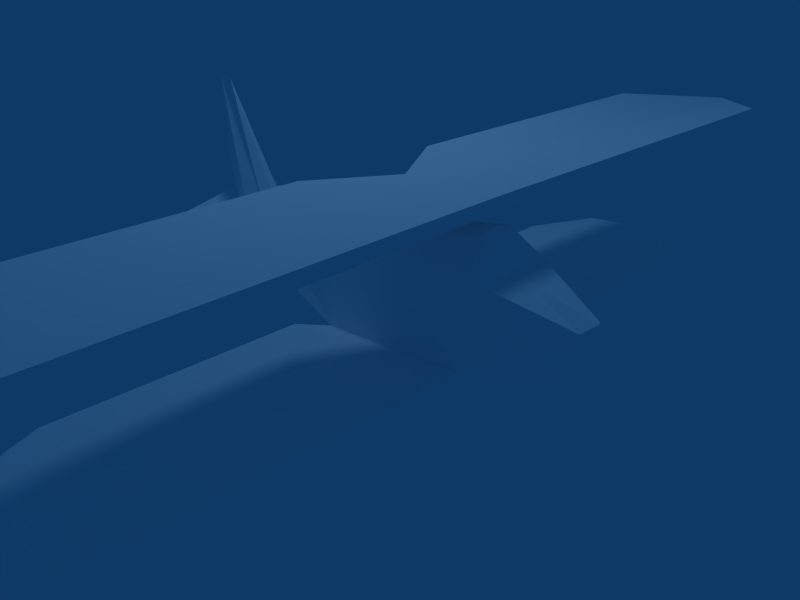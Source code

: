 # Source: RedDecoFighter.blend  (saved by Blender 2.49.2; exported with 4.5.12 LTS)
import bpy
from mathutils import Matrix  # noqa: F401  (used for matrix-valued properties, if any)

bpy.ops.wm.read_factory_settings(use_empty=True)
scene = bpy.context.scene
scene.name = 'Scene'

# ---- collections
col_collection_1 = bpy.data.collections.new('Collection 1'); scene.collection.children.link(col_collection_1)

# ---- materials (node trees are filled in below, after node groups)
mat_0 = bpy.data.materials.new('0')
mat_0.alpha_threshold = 0.0
mat_0.diffuse_color = (1.0, 1.0, 1.0, 1.0)
mat_0.roughness = 0.5
mat_0.line_color = (0.0, 0.0, 0.0, 1.0)

# ---- material node trees

# ---- world
world_world = bpy.data.worlds.new('World'); scene.world = world_world
world_world.color = (0.05656, 0.2208, 0.4)
world_world.use_sun_shadow = False
world_world.sun_shadow_jitter_overblur = 0.0
world_world.cycles.sampling_method = 'MANUAL'
world_world.cycles.sample_map_resolution = 256

# ---- cameras
cam_camera = bpy.data.cameras.new('Camera')
cam_camera.passepartout_alpha = 0.2
cam_camera.clip_end = 100.0
cam_camera.lens = 35.0
cam_camera.ortho_scale = 7.314
cam_camera.show_passepartout = False
cam_camera.show_safe_areas = True
cam_camera.dof.focus_distance = 0.0
cam_camera.dof.aperture_fstop = 128.0

# ---- lights
light_spot = bpy.data.lights.new('Spot', 'POINT')
light_spot.transmission_factor = 0.0
light_spot.cutoff_distance = 30.0
light_spot.energy = 469.3
light_spot.shadow_buffer_clip_start = 1.001
light_spot.shadow_soft_size = 1.0
light_spot.shadow_maximum_resolution = 0.006
light_spot.use_absolute_resolution = True
light_spot.cycles.use_multiple_importance_sampling = False

# ---- meshes
me_cuerpo = bpy.data.meshes.new('"cuerpo"')
me_cuerpo.from_pydata([(-7.716, 0.6609, -1.46e-06), (-4.976, 0.1648, -8.017e-07), (2.165, 0.1648, -2.138e-07), (6.306, 0.8498, 3.288e-07), (8.03, 1.276, 7.154e-07), (-8.598, 1.943, -1.481e-06), (9.209, 3.437, 8.821e-07), (-8.598, 3.721, -1.404e-06), (-5.686, 4.305, -6.202e-07), (0.9977, 4.436, 1.662e-07), (6.306, 3.721, 6.134e-07), (9.306, 7.948, 1.002e-06), (-8.345, 1.943, -0.8266), (-4.976, 0.4936, -1.184), (1.165, 0.5006, -1.474), (6.306, 1.071, -0.6357), (-4.976, 1.302, -1.617), (6.306, 1.943, -1.116), (-8.346, 3.511, -0.4856), (-5.686, 4.305, -1.394), (0.9977, 4.252, -0.8229), (6.51, 3.564, -0.4423), (8.657, 7.968, 6.769e-07), (6.509, 1.761, -5.907), (9.076, 2.201, -5.931), (6.498, 2.107, -5.821), (-4.922, 5.507, -5.01e-07), (-4.922, 5.391, -0.6372), (-5.373, 6.079, -14.88), (-2.911, 6.079, -17.33), (0.64, 6.079, -15.17), (0.6676, 6.079, -2.81), (-5.183, 6.079, -6.57e-07), (-1.157, 6.079, -3.051e-07), (-4.584, 0.5721, -11.37), (2.201, 0.5073, -11.37), (-4.584, 1.031, -11.37), (0.8972, 0.5073, -14.15), (-3.398, 0.5206, -15.51), (2.169, 0.5023, -2.321), (-4.976, 0.4936, 1.184), (-8.345, 1.943, 0.8266), (-4.976, 1.302, 1.617), (6.306, 1.071, 0.6357), (1.165, 0.5006, 1.474), (6.306, 1.943, 1.116), (6.498, 2.107, 5.821), (9.076, 2.201, 5.931), (6.509, 1.761, 5.907), (-5.686, 4.305, 1.394), (-8.346, 3.511, 0.4856), (0.9977, 4.252, 0.8229), (6.51, 3.564, 0.4423), (9.209, 3.437, 8.821e-07), (9.306, 7.948, 1.002e-06), (-4.976, 0.1648, -8.017e-07), (-7.716, 0.6609, -1.46e-06), (2.165, 0.1648, -2.138e-07), (6.306, 0.8498, 3.288e-07), (8.03, 1.276, 7.154e-07), (0.9977, 4.436, 1.662e-07), (6.306, 3.721, 6.134e-07), (-4.922, 5.507, -5.01e-07), (-4.922, 5.391, 0.6372), (-8.598, 3.721, -1.404e-06), (-5.686, 4.305, -6.202e-07), (-8.598, 1.943, -1.481e-06), (8.657, 7.968, 6.769e-07), (0.6676, 6.079, 2.81), (-2.911, 6.079, 17.33), (0.64, 6.079, 15.17), (-5.183, 6.079, -6.57e-07), (-5.373, 6.079, 14.88), (-1.157, 6.079, -3.051e-07), (-4.584, 1.031, 11.37), (-4.584, 0.5721, 11.37), (2.201, 0.5073, 11.37), (2.169, 0.5023, 2.321), (0.8972, 0.5073, 14.15), (-3.398, 0.5206, 15.51), (0.6676, 6.243, 2.81), (-1.157, 6.243, -2.979e-07), (-5.183, 6.545, -6.366e-07), (-2.911, 6.243, 17.33), (-5.373, 6.545, 14.88), (0.64, 6.243, 15.17), (0.6676, 6.243, -2.81), (-1.157, 6.243, -2.979e-07), (-5.183, 6.545, -6.366e-07), (-5.373, 6.545, -14.88), (-2.911, 6.243, -17.33), (0.64, 6.243, -15.17)], [], [(16, 13, 12), (17, 15, 14), (23, 25, 24), (19, 16, 12), (12, 18, 19), (20, 14, 16), (16, 19, 20), (21, 17, 14), (11, 6, 17), (17, 21, 11), (1, 0, 13), (0, 12, 13), (14, 2, 1), (1, 13, 14), (15, 3, 2), (2, 14, 15), (3, 15, 4), (20, 9, 10), (10, 21, 20), (27, 26, 9), (9, 20, 27), (18, 7, 8), (8, 19, 18), (12, 5, 7), (7, 18, 12), (12, 0, 5), (22, 11, 21), (22, 21, 10), (25, 15, 17), (15, 25, 23), (23, 4, 15), (4, 23, 24), (24, 6, 4), (24, 17, 6), (17, 24, 25), (27, 20, 19), (26, 19, 8), (19, 26, 27), (30, 31, 29), (29, 32, 28), (32, 29, 33), (31, 33, 29), (36, 13, 16), (13, 36, 34), (34, 14, 13), (39, 34, 35), (35, 16, 39), (16, 35, 36), (37, 36, 35), (36, 37, 38), (35, 34, 37), (38, 34, 36), (37, 34, 38), (39, 16, 14), (20, 21, 14), (14, 34, 39), (42, 41, 40), (45, 44, 43), (48, 47, 46), (49, 41, 42), (41, 49, 50), (51, 42, 44), (42, 51, 49), (52, 44, 45), (54, 45, 53), (45, 54, 52), (40, 56, 55), (56, 40, 41), (44, 55, 57), (55, 44, 40), (43, 57, 58), (57, 43, 44), (58, 59, 43), (51, 61, 60), (61, 51, 52), (63, 60, 62), (60, 63, 51), (50, 65, 64), (65, 50, 49), (41, 64, 66), (64, 41, 50), (41, 66, 56), (67, 52, 54), (67, 61, 52), (46, 45, 43), (43, 48, 46), (48, 43, 59), (59, 47, 48), (47, 59, 53), (47, 53, 45), (45, 46, 47), (63, 49, 51), (62, 65, 49), (49, 63, 62), (70, 69, 68), (69, 72, 71), (71, 73, 69), (68, 69, 73), (74, 42, 40), (40, 75, 74), (75, 40, 44), (77, 76, 75), (76, 77, 42), (42, 74, 76), (78, 76, 74), (74, 79, 78), (76, 78, 75), (79, 74, 75), (78, 79, 75), (77, 44, 42), (51, 44, 52), (44, 77, 75), (68, 73, 81, 80), (72, 69, 83, 84), (71, 72, 84, 82), (69, 70, 85, 83), (70, 68, 80, 85), (33, 31, 86, 87), (28, 32, 88, 89), (29, 28, 89, 90), (31, 30, 91, 86), (30, 29, 90, 91), (81, 83, 80), (83, 81, 82), (82, 84, 83), (80, 83, 85), (90, 87, 86), (87, 90, 88), (89, 88, 90), (90, 86, 91)])
_uv = me_cuerpo.uv_layers.new(name='UVTex')
_uv.uv.foreach_set('vector', [0.5515, 0.2405, 0.5515, 0.2261, 0.4689, 0.2519, 0.7634, 0.2505, 0.7634, 0.235, 0.6531, 0.2277, 0.4786, 0.6371, 0.4784, 0.6352, 0.5103, 0.6376, 0.5465, 0.2939, 0.5515, 0.2405, 0.4689, 0.2519, 0.4689, 0.2519, 0.4689, 0.2798, 0.5465, 0.2939, 0.6671, 0.2944, 0.6531, 0.2277, 0.5515, 0.2405, 0.5515, 0.2405, 0.5465, 0.2939, 0.6671, 0.2944, 0.7662, 0.2793, 0.7634, 0.2505, 0.6531, 0.2277, 0.8132, 0.3398, 0.8118, 0.2771, 0.7634, 0.2505, 0.7634, 0.2505, 0.7662, 0.2793, 0.8132, 0.3398, 0.5515, 0.2203, 0.4777, 0.2291, 0.5515, 0.2261, 0.4777, 0.2291, 0.4689, 0.2519, 0.5515, 0.2261, 0.6531, 0.2277, 0.6671, 0.2217, 0.5515, 0.2203, 0.5515, 0.2203, 0.5515, 0.2261, 0.6531, 0.2277, 0.7634, 0.235, 0.7634, 0.231, 0.6671, 0.2217, 0.6671, 0.2217, 0.6531, 0.2277, 0.7634, 0.235, 0.7634, 0.231, 0.7634, 0.235, 0.7978, 0.2386, 0.6671, 0.2944, 0.6671, 0.2977, 0.7634, 0.2821, 0.7634, 0.2821, 0.7662, 0.2793, 0.6671, 0.2944, 0.9092, 0.446, 0.8805, 0.446, 0.8805, 0.6632, 0.8805, 0.6632, 0.9103, 0.6632, 0.9092, 0.446, 0.4689, 0.2798, 0.4654, 0.2835, 0.5465, 0.2939, 0.5465, 0.2939, 0.5465, 0.2939, 0.4689, 0.2798, 0.4689, 0.2519, 0.4654, 0.2519, 0.4654, 0.2835, 0.4654, 0.2835, 0.4689, 0.2798, 0.4689, 0.2519, 0.4689, 0.2519, 0.4777, 0.2291, 0.4654, 0.2519, 0.7825, 0.3401, 0.8132, 0.3398, 0.7662, 0.2793, 0.7825, 0.3401, 0.7662, 0.2793, 0.7634, 0.2821, 0.4784, 0.6352, 0.4526, 0.5153, 0.4526, 0.5218, 0.4526, 0.5153, 0.4784, 0.6352, 0.4786, 0.6371, 0.4786, 0.6371, 0.4921, 0.5067, 0.4526, 0.5153, 0.4921, 0.5067, 0.4786, 0.6371, 0.5103, 0.6376, 0.5103, 0.6376, 0.5083, 0.5067, 0.4921, 0.5067, 0.5103, 0.6376, 0.4526, 0.5218, 0.5083, 0.5067, 0.4526, 0.5218, 0.5103, 0.6376, 0.4784, 0.6352, 0.9092, 0.446, 0.9103, 0.6632, 0.9433, 0.4213, 0.8805, 0.446, 0.9433, 0.4213, 0.8805, 0.4213, 0.9433, 0.4213, 0.8805, 0.446, 0.9092, 0.446, 0.3395, 0.1941, 0.3399, 0.4462, 0.2866, 0.1502, 0.2866, 0.1502, 0.2528, 0.5036, 0.2499, 0.2, 0.2528, 0.5036, 0.2866, 0.1502, 0.3127, 0.5036, 0.3399, 0.4462, 0.3127, 0.5036, 0.2866, 0.1502, 0.2489, 0.2473, 0.2426, 0.4721, 0.2426, 0.4625, 0.2426, 0.4721, 0.2489, 0.2473, 0.2489, 0.2473, 0.2489, 0.2473, 0.3415, 0.4721, 0.2426, 0.4721, 0.3577, 0.447, 0.2489, 0.2473, 0.3582, 0.2473, 0.3582, 0.2473, 0.2426, 0.4625, 0.3577, 0.447, 0.2426, 0.4625, 0.3582, 0.2473, 0.2489, 0.2473, 0.3372, 0.1859, 0.2489, 0.2473, 0.3582, 0.2473, 0.2489, 0.2473, 0.3372, 0.1859, 0.268, 0.1559, 0.3582, 0.2473, 0.2489, 0.2473, 0.3372, 0.1859, 0.268, 0.1559, 0.2489, 0.2473, 0.2489, 0.2473, 0.3372, 0.1859, 0.2489, 0.2473, 0.268, 0.1559, 0.3577, 0.447, 0.2426, 0.4625, 0.3415, 0.4721, 0.6671, 0.2944, 0.7662, 0.2793, 0.6531, 0.2277, 0.3415, 0.4721, 0.2489, 0.2473, 0.3577, 0.447, 0.5515, 0.2405, 0.4689, 0.2519, 0.5515, 0.2261, 0.7634, 0.2505, 0.6531, 0.2277, 0.7634, 0.235, 0.4786, 0.3763, 0.5103, 0.3758, 0.4784, 0.3782, 0.5465, 0.2939, 0.4689, 0.2519, 0.5515, 0.2405, 0.4689, 0.2519, 0.5465, 0.2939, 0.4689, 0.2798, 0.6671, 0.2944, 0.5515, 0.2405, 0.6531, 0.2277, 0.5515, 0.2405, 0.6671, 0.2944, 0.5465, 0.2939, 0.7662, 0.2793, 0.6531, 0.2277, 0.7634, 0.2505, 0.8132, 0.3398, 0.7634, 0.2505, 0.8118, 0.2771, 0.7634, 0.2505, 0.8132, 0.3398, 0.7662, 0.2793, 0.5515, 0.2261, 0.4777, 0.2291, 0.5515, 0.2203, 0.4777, 0.2291, 0.5515, 0.2261, 0.4689, 0.2519, 0.6531, 0.2277, 0.5515, 0.2203, 0.6671, 0.2217, 0.5515, 0.2203, 0.6531, 0.2277, 0.5515, 0.2261, 0.7634, 0.235, 0.6671, 0.2217, 0.7634, 0.231, 0.6671, 0.2217, 0.7634, 0.235, 0.6531, 0.2277, 0.7634, 0.231, 0.7978, 0.2386, 0.7634, 0.235, 0.6671, 0.2944, 0.7634, 0.2821, 0.6671, 0.2977, 0.7634, 0.2821, 0.6671, 0.2944, 0.7662, 0.2793, 0.8518, 0.446, 0.8805, 0.6632, 0.8805, 0.446, 0.8805, 0.6632, 0.8518, 0.446, 0.8508, 0.6632, 0.4689, 0.2798, 0.5465, 0.2939, 0.4654, 0.2835, 0.5465, 0.2939, 0.4689, 0.2798, 0.5465, 0.2939, 0.4689, 0.2519, 0.4654, 0.2835, 0.4654, 0.2519, 0.4654, 0.2835, 0.4689, 0.2519, 0.4689, 0.2798, 0.4689, 0.2519, 0.4654, 0.2519, 0.4777, 0.2291, 0.7825, 0.3401, 0.7662, 0.2793, 0.8132, 0.3398, 0.7825, 0.3401, 0.7634, 0.2821, 0.7662, 0.2793, 0.4784, 0.3782, 0.4526, 0.4916, 0.4526, 0.4981, 0.4526, 0.4981, 0.4786, 0.3763, 0.4784, 0.3782, 0.4786, 0.3763, 0.4526, 0.4981, 0.4921, 0.5067, 0.4921, 0.5067, 0.5103, 0.3758, 0.4786, 0.3763, 0.5103, 0.3758, 0.4921, 0.5067, 0.5083, 0.5067, 0.5103, 0.3758, 0.5083, 0.5067, 0.4526, 0.4916, 0.4526, 0.4916, 0.4784, 0.3782, 0.5103, 0.3758, 0.8518, 0.446, 0.8178, 0.4213, 0.8508, 0.6632, 0.8805, 0.446, 0.8805, 0.4213, 0.8178, 0.4213, 0.8178, 0.4213, 0.8518, 0.446, 0.8805, 0.446, 0.3395, 0.813, 0.2866, 0.857, 0.3399, 0.5609, 0.2866, 0.857, 0.2499, 0.8071, 0.2528, 0.5036, 0.2528, 0.5036, 0.3127, 0.5036, 0.2866, 0.857, 0.3399, 0.5609, 0.2866, 0.857, 0.3127, 0.5036, 0.2489, 0.7491, 0.2426, 0.5339, 0.2426, 0.5244, 0.2426, 0.5244, 0.2489, 0.7491, 0.2489, 0.7491, 0.2489, 0.7491, 0.2426, 0.5244, 0.3415, 0.5244, 0.3577, 0.5495, 0.3582, 0.7491, 0.2489, 0.7491, 0.3582, 0.7491, 0.3577, 0.5495, 0.2426, 0.5339, 0.2426, 0.5339, 0.2489, 0.7491, 0.3582, 0.7491, 0.3372, 0.8105, 0.3582, 0.7491, 0.2489, 0.7491, 0.2489, 0.7491, 0.268, 0.8405, 0.3372, 0.8105, 0.3582, 0.7491, 0.3372, 0.8105, 0.2489, 0.7491, 0.268, 0.8405, 0.2489, 0.7491, 0.2489, 0.7491, 0.3372, 0.8105, 0.268, 0.8405, 0.2489, 0.7491, 0.3577, 0.5495, 0.3415, 0.5244, 0.2426, 0.5339, 0.6671, 0.2944, 0.6531, 0.2277, 0.7662, 0.2793, 0.3415, 0.5244, 0.3577, 0.5495, 0.2489, 0.7491, 0.3399, 0.5609, 0.3127, 0.5036, 0.3127, 0.5036, 0.3399, 0.5609, 0.2499, 0.8071, 0.2866, 0.857, 0.2866, 0.857, 0.2499, 0.8071, 0.2528, 0.5036, 0.2499, 0.8071, 0.2499, 0.8071, 0.2528, 0.5036, 0.2866, 0.857, 0.3395, 0.813, 0.3395, 0.813, 0.2866, 0.857, 0.3395, 0.813, 0.3399, 0.5609, 0.3399, 0.5609, 0.3395, 0.813, 0.3127, 0.5036, 0.3399, 0.4462, 0.3399, 0.4462, 0.3127, 0.5036, 0.2499, 0.2, 0.2528, 0.5036, 0.2528, 0.5036, 0.2499, 0.2, 0.2866, 0.1502, 0.2499, 0.2, 0.2499, 0.2, 0.2866, 0.1502, 0.3399, 0.4462, 0.3395, 0.1941, 0.3395, 0.1941, 0.3399, 0.4462, 0.3395, 0.1941, 0.2866, 0.1502, 0.2866, 0.1502, 0.3395, 0.1941, 0.3127, 0.5036, 0.2866, 0.857, 0.3399, 0.5609, 0.2866, 0.857, 0.3127, 0.5036, 0.2528, 0.5036, 0.2528, 0.5036, 0.2499, 0.8071, 0.2866, 0.857, 0.3399, 0.5609, 0.2866, 0.857, 0.3395, 0.813, 0.2866, 0.1502, 0.3127, 0.5036, 0.3399, 0.4462, 0.3127, 0.5036, 0.2866, 0.1502, 0.2528, 0.5036, 0.2499, 0.2, 0.2528, 0.5036, 0.2866, 0.1502, 0.2866, 0.1502, 0.3399, 0.4462, 0.3395, 0.1941])
_ca = me_cuerpo.color_attributes.new('Col', 'BYTE_COLOR', 'CORNER')
_ca.data.foreach_set('color', [1.0, 1.0, 1.0, 1.0, 1.0, 1.0, 1.0, 1.0, 1.0, 1.0, 1.0, 1.0, 1.0, 1.0, 1.0, 1.0, 1.0, 1.0, 1.0, 1.0, 1.0, 1.0, 1.0, 1.0, 1.0, 1.0, 1.0, 1.0, 1.0, 1.0, 1.0, 1.0, 1.0, 1.0, 1.0, 1.0, 1.0, 1.0, 1.0, 1.0, 1.0, 1.0, 1.0, 1.0, 1.0, 1.0, 1.0, 1.0, 1.0, 1.0, 1.0, 1.0, 1.0, 1.0, 1.0, 1.0, 1.0, 1.0, 1.0, 1.0, 1.0, 1.0, 1.0, 1.0, 1.0, 1.0, 1.0, 1.0, 1.0, 1.0, 1.0, 1.0, 1.0, 1.0, 1.0, 1.0, 1.0, 1.0, 1.0, 1.0, 1.0, 1.0, 1.0, 1.0, 1.0, 1.0, 1.0, 1.0, 1.0, 1.0, 1.0, 1.0, 1.0, 1.0, 1.0, 1.0, 1.0, 1.0, 1.0, 1.0, 1.0, 1.0, 1.0, 1.0, 1.0, 1.0, 1.0, 1.0, 1.0, 1.0, 1.0, 1.0, 1.0, 1.0, 1.0, 1.0, 1.0, 1.0, 1.0, 1.0, 1.0, 1.0, 1.0, 1.0, 1.0, 1.0, 1.0, 1.0, 1.0, 1.0, 1.0, 1.0, 1.0, 1.0, 1.0, 1.0, 1.0, 1.0, 1.0, 1.0, 1.0, 1.0, 1.0, 1.0, 1.0, 1.0, 1.0, 1.0, 1.0, 1.0, 1.0, 1.0, 1.0, 1.0, 1.0, 1.0, 1.0, 1.0, 1.0, 1.0, 1.0, 1.0, 1.0, 1.0, 1.0, 1.0, 1.0, 1.0, 1.0, 1.0, 1.0, 1.0, 1.0, 1.0, 1.0, 1.0, 1.0, 1.0, 1.0, 1.0, 1.0, 1.0, 1.0, 1.0, 1.0, 1.0, 1.0, 1.0, 1.0, 1.0, 1.0, 1.0, 1.0, 1.0, 1.0, 1.0, 1.0, 1.0, 1.0, 1.0, 1.0, 1.0, 1.0, 1.0, 1.0, 1.0, 1.0, 1.0, 1.0, 1.0, 1.0, 1.0, 1.0, 1.0, 1.0, 1.0, 1.0, 1.0, 1.0, 1.0, 1.0, 1.0, 1.0, 1.0, 1.0, 1.0, 1.0, 1.0, 1.0, 1.0, 1.0, 1.0, 1.0, 1.0, 1.0, 1.0, 1.0, 1.0, 1.0, 1.0, 1.0, 1.0, 1.0, 1.0, 1.0, 1.0, 1.0, 1.0, 1.0, 1.0, 1.0, 1.0, 1.0, 1.0, 1.0, 1.0, 1.0, 1.0, 1.0, 1.0, 1.0, 1.0, 1.0, 1.0, 1.0, 1.0, 1.0, 1.0, 1.0, 1.0, 1.0, 1.0, 1.0, 1.0, 1.0, 1.0, 1.0, 1.0, 1.0, 1.0, 1.0, 1.0, 1.0, 1.0, 1.0, 1.0, 1.0, 1.0, 1.0, 1.0, 1.0, 1.0, 1.0, 1.0, 1.0, 1.0, 1.0, 1.0, 1.0, 1.0, 1.0, 1.0, 1.0, 1.0, 1.0, 1.0, 1.0, 1.0, 1.0, 1.0, 1.0, 1.0, 1.0, 1.0, 1.0, 1.0, 1.0, 1.0, 1.0, 1.0, 1.0, 1.0, 1.0, 1.0, 1.0, 1.0, 1.0, 1.0, 1.0, 1.0, 1.0, 1.0, 1.0, 1.0, 1.0, 1.0, 1.0, 1.0, 1.0, 1.0, 1.0, 1.0, 1.0, 1.0, 1.0, 1.0, 1.0, 1.0, 1.0, 1.0, 1.0, 1.0, 1.0, 1.0, 1.0, 1.0, 1.0, 1.0, 1.0, 1.0, 1.0, 1.0, 1.0, 1.0, 1.0, 1.0, 1.0, 1.0, 1.0, 1.0, 1.0, 1.0, 1.0, 1.0, 1.0, 1.0, 1.0, 1.0, 1.0, 1.0, 1.0, 1.0, 1.0, 1.0, 1.0, 1.0, 1.0, 1.0, 1.0, 1.0, 1.0, 1.0, 1.0, 1.0, 1.0, 1.0, 1.0, 1.0, 1.0, 1.0, 1.0, 1.0, 1.0, 1.0, 1.0, 1.0, 1.0, 1.0, 1.0, 1.0, 1.0, 1.0, 1.0, 1.0, 1.0, 1.0, 1.0, 1.0, 1.0, 1.0, 1.0, 1.0, 1.0, 1.0, 1.0, 1.0, 1.0, 1.0, 1.0, 1.0, 1.0, 1.0, 1.0, 1.0, 1.0, 1.0, 1.0, 1.0, 1.0, 1.0, 1.0, 1.0, 1.0, 1.0, 1.0, 1.0, 1.0, 1.0, 1.0, 1.0, 1.0, 1.0, 1.0, 1.0, 1.0, 1.0, 1.0, 1.0, 1.0, 1.0, 1.0, 1.0, 1.0, 1.0, 1.0, 1.0, 1.0, 1.0, 1.0, 1.0, 1.0, 1.0, 1.0, 1.0, 1.0, 1.0, 1.0, 1.0, 1.0, 1.0, 1.0, 1.0, 1.0, 1.0, 1.0, 1.0, 1.0, 1.0, 1.0, 1.0, 1.0, 1.0, 1.0, 1.0, 1.0, 1.0, 1.0, 1.0, 1.0, 1.0, 1.0, 1.0, 1.0, 1.0, 1.0, 1.0, 1.0, 1.0, 1.0, 1.0, 1.0, 1.0, 1.0, 1.0, 1.0, 1.0, 1.0, 1.0, 1.0, 1.0, 1.0, 1.0, 1.0, 1.0, 1.0, 1.0, 1.0, 1.0, 1.0, 1.0, 1.0, 1.0, 1.0, 1.0, 1.0, 1.0, 1.0, 1.0, 1.0, 1.0, 1.0, 1.0, 1.0, 1.0, 1.0, 1.0, 1.0, 1.0, 1.0, 1.0, 1.0, 1.0, 1.0, 1.0, 1.0, 1.0, 1.0, 1.0, 1.0, 1.0, 1.0, 1.0, 1.0, 1.0, 1.0, 1.0, 1.0, 1.0, 1.0, 1.0, 1.0, 1.0, 1.0, 1.0, 1.0, 1.0, 1.0, 1.0, 1.0, 1.0, 1.0, 1.0, 1.0, 1.0, 1.0, 1.0, 1.0, 1.0, 1.0, 1.0, 1.0, 1.0, 1.0, 1.0, 1.0, 1.0, 1.0, 1.0, 1.0, 1.0, 1.0, 1.0, 1.0, 1.0, 1.0, 1.0, 1.0, 1.0, 1.0, 1.0, 1.0, 1.0, 1.0, 1.0, 1.0, 1.0, 1.0, 1.0, 1.0, 1.0, 1.0, 1.0, 1.0, 1.0, 1.0, 1.0, 1.0, 1.0, 1.0, 1.0, 1.0, 1.0, 1.0, 1.0, 1.0, 1.0, 1.0, 1.0, 1.0, 1.0, 1.0, 1.0, 1.0, 1.0, 1.0, 1.0, 1.0, 1.0, 1.0, 1.0, 1.0, 1.0, 1.0, 1.0, 1.0, 1.0, 1.0, 1.0, 1.0, 1.0, 1.0, 1.0, 1.0, 1.0, 1.0, 1.0, 1.0, 1.0, 1.0, 1.0, 1.0, 1.0, 1.0, 1.0, 1.0, 1.0, 1.0, 1.0, 1.0, 1.0, 1.0, 1.0, 1.0, 1.0, 1.0, 1.0, 1.0, 1.0, 1.0, 1.0, 1.0, 1.0, 1.0, 1.0, 1.0, 1.0, 1.0, 1.0, 1.0, 1.0, 1.0, 1.0, 1.0, 1.0, 1.0, 1.0, 1.0, 1.0, 1.0, 1.0, 1.0, 1.0, 1.0, 1.0, 1.0, 1.0, 1.0, 1.0, 1.0, 1.0, 1.0, 1.0, 1.0, 1.0, 1.0, 1.0, 1.0, 1.0, 1.0, 1.0, 1.0, 1.0, 1.0, 1.0, 1.0, 1.0, 1.0, 1.0, 1.0, 1.0, 1.0, 1.0, 1.0, 1.0, 1.0, 1.0, 1.0, 1.0, 1.0, 1.0, 1.0, 1.0, 1.0, 1.0, 1.0, 1.0, 1.0, 1.0, 1.0, 1.0, 1.0, 1.0, 1.0, 1.0, 1.0, 1.0, 1.0, 1.0, 1.0, 1.0, 1.0, 1.0, 1.0, 1.0, 1.0, 1.0, 1.0, 1.0, 1.0, 1.0, 1.0, 1.0, 1.0, 1.0, 1.0, 1.0, 1.0, 1.0, 1.0, 1.0, 1.0, 1.0, 1.0, 1.0, 1.0, 1.0, 1.0, 1.0, 1.0, 1.0, 1.0, 1.0, 1.0, 1.0, 1.0, 1.0, 1.0, 1.0, 1.0, 1.0, 1.0, 1.0, 1.0, 1.0, 1.0, 1.0, 1.0, 1.0, 1.0, 1.0, 1.0, 1.0, 1.0, 1.0, 1.0, 1.0, 1.0, 1.0, 1.0, 1.0, 1.0, 1.0, 1.0, 1.0, 1.0, 1.0, 1.0, 1.0, 1.0, 1.0, 1.0, 1.0, 1.0, 1.0, 1.0, 1.0, 1.0, 1.0, 1.0, 1.0, 1.0, 1.0, 1.0, 1.0, 1.0, 1.0, 1.0, 1.0, 1.0, 1.0, 1.0, 1.0, 1.0, 1.0, 1.0, 1.0, 1.0, 1.0, 1.0, 1.0, 1.0, 1.0, 1.0, 1.0, 1.0, 1.0, 1.0, 1.0, 1.0, 1.0, 1.0, 1.0, 1.0, 1.0, 1.0, 1.0, 1.0, 1.0, 1.0, 1.0, 1.0, 1.0, 1.0, 1.0, 1.0, 1.0, 1.0, 1.0, 1.0, 1.0, 1.0, 1.0, 1.0, 1.0, 1.0, 1.0, 1.0, 1.0, 1.0, 1.0, 1.0, 1.0, 1.0, 1.0, 1.0, 1.0, 1.0, 1.0, 1.0, 1.0, 1.0, 1.0, 1.0, 1.0, 1.0, 1.0, 1.0, 1.0, 1.0, 1.0, 1.0, 1.0, 1.0, 1.0, 1.0, 1.0, 1.0, 1.0, 1.0, 1.0, 1.0, 1.0, 1.0, 1.0, 1.0, 1.0, 1.0, 1.0, 1.0, 1.0, 1.0, 1.0, 1.0, 1.0, 1.0, 1.0, 1.0, 1.0, 1.0, 1.0, 1.0, 1.0, 1.0, 1.0, 1.0, 1.0, 1.0, 1.0, 1.0, 1.0, 1.0, 1.0, 1.0, 1.0, 1.0, 1.0, 1.0, 1.0, 1.0, 1.0, 1.0, 1.0, 1.0, 1.0, 1.0, 1.0, 1.0, 1.0, 1.0, 1.0, 1.0, 1.0, 1.0, 1.0, 1.0, 1.0, 1.0, 1.0, 1.0, 1.0, 1.0, 1.0, 1.0, 1.0, 1.0, 1.0, 1.0, 1.0, 1.0, 1.0, 1.0, 1.0, 1.0, 1.0, 1.0, 1.0, 1.0, 1.0, 1.0, 1.0, 1.0, 1.0, 1.0, 1.0, 1.0, 1.0, 1.0, 1.0, 1.0, 1.0, 1.0, 1.0, 1.0, 1.0, 1.0, 1.0, 1.0, 1.0, 1.0, 1.0, 1.0, 1.0, 1.0, 1.0, 1.0, 1.0, 1.0, 1.0, 1.0, 1.0, 1.0, 1.0, 1.0, 1.0, 1.0, 1.0, 1.0, 1.0, 1.0, 1.0, 1.0, 1.0, 1.0, 1.0, 1.0, 1.0, 1.0, 1.0, 1.0, 1.0, 1.0, 1.0, 1.0, 1.0, 1.0, 1.0, 1.0, 1.0, 1.0, 1.0, 1.0, 1.0, 1.0, 1.0, 1.0, 1.0, 1.0, 1.0, 1.0, 1.0, 1.0, 1.0, 1.0, 1.0, 1.0, 1.0, 1.0, 1.0, 1.0, 1.0, 1.0, 1.0, 1.0, 1.0, 1.0, 1.0, 1.0, 1.0, 1.0, 1.0, 1.0, 1.0, 1.0, 1.0, 1.0, 1.0, 1.0, 1.0, 1.0, 1.0, 1.0, 1.0, 1.0, 1.0, 1.0, 1.0, 1.0, 1.0, 1.0, 1.0, 1.0, 1.0, 1.0, 1.0, 1.0, 1.0, 1.0, 1.0, 1.0, 1.0, 1.0, 1.0, 1.0, 1.0, 1.0, 1.0, 1.0, 1.0, 1.0, 1.0, 1.0, 1.0, 1.0, 1.0, 1.0, 1.0, 1.0, 1.0, 1.0, 1.0, 1.0, 1.0, 1.0, 1.0, 1.0, 1.0, 1.0, 1.0, 1.0, 1.0, 1.0, 1.0, 1.0, 1.0, 1.0, 1.0, 1.0, 1.0, 1.0, 1.0, 1.0, 1.0, 1.0, 1.0, 1.0, 1.0, 1.0, 1.0, 1.0, 1.0, 1.0, 1.0, 1.0, 1.0, 1.0, 1.0, 1.0, 1.0, 1.0, 1.0, 1.0, 1.0, 1.0, 1.0, 1.0, 1.0, 1.0, 1.0, 1.0, 1.0, 1.0, 1.0, 1.0, 1.0, 1.0, 1.0, 1.0, 1.0, 1.0, 1.0, 1.0, 1.0, 1.0, 1.0, 1.0, 1.0, 1.0, 1.0, 1.0, 1.0, 1.0, 1.0, 1.0, 1.0, 1.0, 1.0, 1.0, 1.0, 1.0, 1.0, 1.0, 1.0, 1.0, 1.0, 1.0, 1.0, 1.0, 1.0, 1.0, 1.0, 1.0, 1.0, 1.0, 1.0, 1.0, 1.0, 1.0, 1.0, 1.0, 1.0, 1.0, 1.0, 1.0, 1.0, 1.0, 1.0, 1.0, 1.0, 1.0, 1.0, 1.0, 1.0, 1.0, 1.0, 1.0, 1.0, 1.0, 1.0, 1.0, 1.0, 1.0, 1.0, 1.0, 1.0, 1.0, 1.0, 1.0, 1.0, 1.0, 1.0, 1.0, 1.0, 1.0, 1.0, 1.0, 1.0, 1.0, 1.0, 1.0, 1.0, 1.0, 1.0, 1.0, 1.0, 1.0, 1.0, 1.0, 1.0, 1.0, 1.0, 1.0, 1.0, 1.0, 1.0, 1.0, 1.0, 1.0, 1.0, 1.0, 1.0, 1.0, 1.0, 1.0, 1.0, 1.0, 1.0, 1.0, 1.0, 1.0, 1.0, 1.0, 1.0, 1.0, 1.0, 1.0, 1.0, 1.0, 1.0, 1.0, 1.0, 1.0, 1.0, 1.0, 1.0, 1.0, 1.0, 1.0, 1.0, 1.0, 1.0, 1.0, 1.0, 1.0, 1.0, 1.0, 1.0, 1.0, 1.0, 1.0, 1.0, 1.0, 1.0, 1.0, 1.0, 1.0, 1.0, 1.0, 1.0, 1.0, 1.0, 1.0, 1.0, 1.0, 1.0, 1.0, 1.0, 1.0, 1.0, 1.0, 1.0, 1.0, 1.0, 1.0, 1.0, 1.0, 1.0, 1.0, 1.0, 1.0, 1.0, 1.0, 1.0, 1.0, 1.0, 1.0, 1.0, 1.0, 1.0, 1.0, 1.0, 1.0, 1.0, 1.0, 1.0, 1.0, 1.0, 1.0, 1.0, 1.0, 1.0, 1.0, 1.0, 1.0, 1.0, 1.0, 1.0, 1.0, 1.0, 1.0, 1.0, 1.0, 1.0, 1.0, 1.0, 1.0, 1.0, 1.0, 1.0, 1.0, 1.0, 1.0, 1.0, 1.0, 1.0, 1.0, 1.0, 1.0, 1.0, 1.0, 1.0, 1.0, 1.0, 1.0, 1.0, 1.0, 1.0, 1.0, 1.0, 1.0, 1.0, 1.0, 1.0, 1.0, 1.0, 1.0, 1.0, 1.0, 1.0, 1.0, 1.0, 1.0, 1.0, 1.0, 1.0, 1.0, 1.0, 1.0, 1.0, 1.0, 1.0, 1.0, 1.0, 1.0, 1.0, 1.0, 1.0, 1.0, 1.0, 1.0, 1.0, 1.0, 1.0, 1.0, 1.0, 1.0, 1.0, 1.0, 1.0, 1.0, 1.0, 1.0, 1.0, 1.0, 1.0, 1.0, 1.0, 1.0, 1.0, 1.0, 1.0, 1.0, 1.0, 1.0, 1.0, 1.0, 1.0, 1.0, 1.0, 1.0, 1.0, 1.0, 1.0, 1.0, 1.0, 1.0, 1.0, 1.0, 1.0, 1.0, 1.0, 1.0, 1.0, 1.0, 1.0, 1.0, 1.0, 1.0, 1.0, 1.0, 1.0, 1.0, 1.0, 1.0, 1.0, 1.0, 1.0, 1.0, 1.0, 1.0, 1.0, 1.0, 1.0, 1.0, 1.0, 1.0, 1.0, 1.0, 1.0, 1.0, 1.0, 1.0, 1.0, 1.0, 1.0, 1.0, 1.0, 1.0, 1.0, 1.0, 1.0, 1.0, 1.0, 1.0, 1.0, 1.0, 1.0, 1.0, 1.0, 1.0, 1.0, 1.0, 1.0, 1.0, 1.0, 1.0, 1.0, 1.0, 1.0, 1.0, 1.0, 1.0, 1.0, 1.0, 1.0, 1.0, 1.0, 1.0, 1.0, 1.0, 1.0, 1.0, 1.0, 1.0, 1.0, 1.0, 1.0, 1.0, 1.0, 1.0, 1.0])
me_cuerpo.materials.append(mat_0)
me_cuerpo.use_remesh_preserve_volume = False
me_cuerpo.use_remesh_preserve_attributes = False
me_cuerpo.use_mirror_vertex_groups = False
me_cuerpo.update()

# ---- objects
ob_cuerpo = bpy.data.objects.new('"cuerpo"', me_cuerpo)
ob_lamp = bpy.data.objects.new('Lamp', light_spot)
ob_camera = bpy.data.objects.new('Camera', cam_camera)

# ---- transforms, parenting, visibility, modifiers, constraints
ob_cuerpo.location = (0.1636, 0.0, -0.088)
ob_cuerpo.rotation_euler = (1.571, -0.0, -3.142)
ob_cuerpo.scale = (0.3997, 0.3997, 0.4)
ob_cuerpo.lock_rotations_4d = False
ob_cuerpo.empty_display_type = 'ARROWS'
ob_cuerpo.lineart.crease_threshold = 0.0
ob_lamp.location = (-1.336, 1.005, 10.88)
ob_lamp.rotation_euler = (0.6503, 0.05522, 1.866)
ob_lamp.lock_rotations_4d = False
ob_lamp.empty_display_type = 'ARROWS'
ob_lamp.color = (0.0, 0.0, 0.0, 0.0)
ob_lamp.lineart.crease_threshold = 0.0
ob_camera.location = (7.481, -6.508, 5.344)
ob_camera.rotation_euler = (1.109, 0.01082, 0.8149)
ob_camera.lock_rotations_4d = False
ob_camera.empty_display_type = 'ARROWS'
ob_camera.color = (0.0, 0.0, 0.0, 0.0)
ob_camera.display_type = 'WIRE'
ob_camera.lineart.crease_threshold = 0.0

# ---- collection membership
col_collection_1.objects.link(ob_cuerpo)
col_collection_1.objects.link(ob_lamp)
col_collection_1.objects.link(ob_camera)

# ---- scene / render settings (as saved in the file)
scene.camera = ob_camera
scene.frame_start = 1; scene.frame_end = 250; scene.frame_set(1)
scene.render.engine = 'BLENDER_EEVEE_NEXT'
scene.render.image_settings.file_format = 'JPEG'
scene.render.image_settings.color_mode = 'RGB'
scene.render.image_settings.compression = 90
scene.render.resolution_x = 800
scene.render.resolution_y = 600
scene.render.pixel_aspect_x = 100.0
scene.render.pixel_aspect_y = 100.0
scene.render.fps = 25
scene.render.dither_intensity = 0.0
scene.render.use_compositing = False
scene.render.use_sequencer = False
scene.render.bake_margin = 2
scene.render.bake_bias = 0.0
scene.render.use_stamp_time = False
scene.render.use_stamp_date = False
scene.render.use_stamp_frame = False
scene.render.use_stamp_camera = False
scene.render.use_stamp_scene = False
scene.render.use_stamp_filename = False
scene.render.use_stamp_render_time = False
scene.render.stamp_font_size = 0
scene.cycles.use_denoising = False
scene.cycles.samples = 10
scene.cycles.sampling_pattern = 'TABULATED_SOBOL'
scene.cycles.light_sampling_threshold = 0.0
scene.cycles.use_adaptive_sampling = False
scene.cycles.use_light_tree = False
scene.cycles.blur_glossy = 0.0
scene.cycles.volume_bounces = 1
scene.cycles.pixel_filter_type = 'GAUSSIAN'
scene.cycles.sample_clamp_indirect = 0.0
scene.view_settings.view_transform = 'Raw'
bpy.context.view_layer.update()

